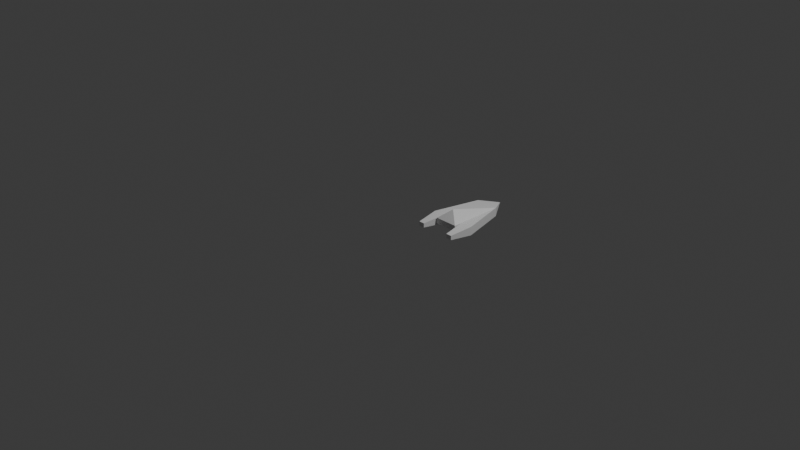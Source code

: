 # Source: ship3.blend  (saved by Blender 5.2.44; exported with 4.5.12 LTS)
import bpy
from mathutils import Matrix  # noqa: F401  (used for matrix-valued properties, if any)

bpy.ops.wm.read_factory_settings(use_empty=True)
scene = bpy.context.scene
scene.name = 'Scene'

# ---- collections
col_collection = bpy.data.collections.new('Collection'); scene.collection.children.link(col_collection)

# ---- materials (node trees are filled in below, after node groups)
mat_material = bpy.data.materials.new('Material')
mat_material.alpha_threshold = 0.0
mat_material.use_backface_culling_lightprobe_volume = False
mat_material.roughness = 0.5
mat_material.line_color = (0.0, 0.0, 0.0, 1.0)

# ---- material node trees
mat_material.use_nodes = True; mat_material.node_tree.nodes.clear()
_N = mat_material.node_tree.nodes; _L = mat_material.node_tree.links
n0 = _N.new('ShaderNodeOutputMaterial'); n0.name = 'Material Output'; n0.location = (200, 100)
n1 = _N.new('ShaderNodeBsdfPrincipled'); n1.name = 'Principled BSDF'; n1.location = (-200, 100)
n1.inputs[10].default_value = 0.005
_L.new(n1.outputs[0], n0.inputs[0])
n0.is_active_output = True

# ---- world
world_world = bpy.data.worlds.new('World'); scene.world = world_world
world_world.use_nodes = True; world_world.node_tree.nodes.clear()
_N = world_world.node_tree.nodes; _L = world_world.node_tree.links
n0 = _N.new('ShaderNodeOutputWorld'); n0.name = 'World Output'; n0.location = (200, 100)
n1 = _N.new('ShaderNodeBackground'); n1.name = 'Background'; n1.location = (-200, 100)
n1.inputs[0].default_value = (0.05088, 0.05088, 0.05088, 1.0)
_L.new(n1.outputs[0], n0.inputs[0])
n0.is_active_output = True
world_world.color = (0.05088, 0.05088, 0.05088)
world_world.sun_shadow_jitter_overblur = 0.0

# ---- cameras
cam_camera = bpy.data.cameras.new('Camera')
cam_camera.clip_end = 100.0
cam_camera.ortho_scale = 7.314

# ---- lights
light_light = bpy.data.lights.new('Light', 'POINT')
light_light.energy = 1000.0
light_light.shadow_soft_size = 0.1

# ---- meshes
me_cube = bpy.data.meshes.new('Cube')
me_cube.from_pydata([(0.5, 0.9625, 0.04375), (0.5, 0.9625, 0.04375), (0.625, 0.7625, 0.09062), (0.625, 0.7625, -0.003125), (0.5, 0.9625, 0.04375), (0.5, 0.9625, 0.04375), (0.375, 0.7625, 0.09062), (0.375, 0.7625, -0.003125), (0.375, 0.2625, -0.003125), (0.375, 0.2625, 0.09062), (0.625, 0.2625, 0.09062), (0.625, 0.2625, -0.003125), (0.625, 0.7625, 0.09062), (0.625, 0.7625, -0.003125), (0.75, 0.2625, 0.09062), (0.75, 0.2625, -0.003125), (0.375, 0.7625, -0.003125), (0.375, 0.7625, 0.09062), (0.25, 0.2625, -0.003125), (0.25, 0.2625, 0.09062), (0.3438, 0.0125, 0.02031), (0.3438, 0.0125, 0.06719), (0.2812, 0.0125, 0.02031), (0.2812, 0.0125, 0.06719), (0.6562, 0.0125, 0.06719), (0.6562, 0.0125, 0.02031), (0.7188, 0.0125, 0.06719), (0.7188, 0.0125, 0.02031), (0.5, 0.2625, 0.1937), (0.5, 0.2625, 0.1937), (0.5, 0.2625, 0.1937), (0.5, 0.2625, 0.1937), (0.375, 0.1625, 0.02695), (0.375, 0.1625, 0.09062), (0.625, 0.1625, 0.09062), (0.625, 0.1625, 0.02695), (0.5, 0.9625, 0.04375), (0.5, 0.9625, 0.04375), (0.375, 0.7625, -0.003125), (0.375, 0.7625, -0.003125), (0.375, 0.7625, -0.003125), (0.375, 0.7625, -0.003125), (0.5, 0.9625, 0.04375), (0.5, 0.9625, 0.04375), (0.5, 0.9625, 0.04375), (0.5, 0.9625, 0.04375), (0.375, 0.7625, 0.09062), (0.375, 0.7625, 0.09062), (0.375, 0.7625, 0.09062), (0.375, 0.7625, 0.09062), (0.375, 0.7625, 0.09062), (0.625, 0.7625, 0.09062), (0.625, 0.7625, 0.09062), (0.625, 0.7625, 0.09062), (0.625, 0.7625, 0.09062), (0.625, 0.7625, 0.09062), (0.625, 0.7625, -0.003125), (0.625, 0.7625, -0.003125), (0.625, 0.7625, -0.003125), (0.625, 0.7625, -0.003125), (0.5, 0.9625, 0.04375), (0.5, 0.9625, 0.04375), (0.375, 0.2625, -0.003125), (0.375, 0.2625, -0.003125), (0.375, 0.2625, -0.003125), (0.375, 0.2625, -0.003125), (0.375, 0.2625, -0.003125), (0.375, 0.2625, 0.09062), (0.375, 0.2625, 0.09062), (0.375, 0.2625, 0.09062), (0.375, 0.2625, 0.09062), (0.375, 0.2625, 0.09062), (0.625, 0.2625, 0.09062), (0.625, 0.2625, 0.09062), (0.625, 0.2625, 0.09062), (0.625, 0.2625, 0.09062), (0.625, 0.2625, 0.09062), (0.625, 0.2625, -0.003125), (0.625, 0.2625, -0.003125), (0.625, 0.2625, -0.003125), (0.625, 0.2625, -0.003125), (0.625, 0.2625, -0.003125), (0.625, 0.7625, 0.09062), (0.625, 0.7625, 0.09062), (0.625, 0.7625, -0.003125), (0.625, 0.7625, -0.003125), (0.75, 0.2625, 0.09062), (0.75, 0.2625, 0.09062), (0.75, 0.2625, 0.09062), (0.75, 0.2625, -0.003125), (0.75, 0.2625, -0.003125), (0.75, 0.2625, -0.003125), (0.375, 0.7625, -0.003125), (0.375, 0.7625, -0.003125), (0.375, 0.7625, 0.09062), (0.375, 0.7625, 0.09062), (0.25, 0.2625, -0.003125), (0.25, 0.2625, -0.003125), (0.25, 0.2625, -0.003125), (0.25, 0.2625, 0.09062), (0.25, 0.2625, 0.09062), (0.25, 0.2625, 0.09062), (0.3438, 0.0125, 0.02031), (0.3438, 0.0125, 0.02031), (0.3438, 0.0125, 0.06719), (0.3438, 0.0125, 0.06719), (0.2812, 0.0125, 0.02031), (0.2812, 0.0125, 0.02031), (0.2812, 0.0125, 0.06719), (0.2812, 0.0125, 0.06719), (0.6562, 0.0125, 0.06719), (0.6562, 0.0125, 0.06719), (0.6562, 0.0125, 0.02031), (0.6562, 0.0125, 0.02031), (0.7188, 0.0125, 0.06719), (0.7188, 0.0125, 0.06719), (0.7188, 0.0125, 0.02031), (0.7188, 0.0125, 0.02031), (0.5, 0.2625, 0.1937), (0.5, 0.2625, 0.1937), (0.5, 0.2625, 0.1937), (0.5, 0.2625, 0.1937), (0.5, 0.2625, 0.1937), (0.5, 0.2625, 0.1937), (0.5, 0.2625, 0.1937), (0.5, 0.2625, 0.1937), (0.5, 0.2625, 0.1937), (0.375, 0.1625, 0.02695), (0.375, 0.1625, 0.02695), (0.375, 0.1625, 0.09062), (0.375, 0.1625, 0.09062), (0.375, 0.1625, 0.09062), (0.625, 0.1625, 0.09062), (0.625, 0.1625, 0.09062), (0.625, 0.1625, 0.09062), (0.625, 0.1625, 0.02695), (0.625, 0.1625, 0.02695)], [], [(45, 47, 52), (46, 94, 92), (38, 60, 36), (37, 57, 40), (43, 51, 56), (5, 1, 0), (67, 129, 127), (58, 63, 41), (53, 87, 83), (82, 89, 84), (59, 85, 12), (88, 116, 91), (79, 13, 90), (93, 99, 95), (69, 102, 65), (68, 17, 100), (7, 97, 16), (105, 103, 106), (101, 21, 71), (8, 107, 98), (18, 23, 19), (112, 115, 110), (72, 113, 111), (10, 26, 14), (15, 25, 11), (118, 122, 123), (75, 119, 30), (55, 121, 28), (6, 29, 124), (132, 128, 135), (80, 32, 66), (76, 35, 81), (126, 133, 74), (130, 125, 9), (31, 131, 34), (103, 102, 20), (45, 61, 47), (46, 92, 39), (38, 50, 60), (37, 42, 57), (43, 44, 51), (5, 0, 4), (67, 127, 62), (58, 78, 63), (53, 73, 87), (82, 86, 89), (59, 12, 2), (88, 114, 116), (79, 3, 13), (93, 96, 99), (69, 104, 102), (68, 48, 17), (7, 64, 97), (105, 106, 108), (101, 109, 21), (8, 20, 107), (18, 22, 23), (112, 117, 115), (72, 77, 113), (10, 24, 26), (15, 27, 25), (118, 123, 120), (75, 54, 119), (55, 49, 121), (6, 70, 124), (132, 33, 128), (80, 136, 32), (76, 134, 35)])
_uv = me_cube.uv_layers.new(name='UVMap')
_uv.uv.foreach_set('vector', [0.625, 0.5, 0.875, 0.75, 0.625, 0.75, 0.625, 0.0, 0.625, 0.0, 0.375, 0.0, 0.375, 0.0, 0.625, 0.25, 0.375, 0.25, 0.125, 0.5, 0.375, 0.75, 0.125, 0.75, 0.375, 0.5, 0.625, 0.75, 0.375, 0.75, 0.375, 0.25, 0.375, 0.5, 0.625, 0.5, 0.625, 1.0, 0.625, 1.0, 0.375, 1.0, 0.375, 0.75, 0.125, 0.75, 0.125, 0.75, 0.625, 0.75, 0.625, 0.75, 0.625, 0.75, 0.625, 0.75, 0.375, 0.75, 0.375, 0.75, 0.375, 0.75, 0.375, 0.75, 0.625, 0.75, 0.625, 0.75, 0.375, 0.75, 0.375, 0.75, 0.375, 0.75, 0.375, 0.75, 0.375, 0.75, 0.375, 0.0, 0.625, 0.0, 0.625, 0.0, 0.625, 1.0, 0.375, 1.0, 0.375, 1.0, 0.875, 0.75, 0.875, 0.75, 0.875, 0.75, 0.125, 0.75, 0.125, 0.75, 0.125, 0.75, 0.625, 1.0, 0.375, 1.0, 0.375, 1.0, 0.875, 0.75, 0.875, 0.75, 0.875, 0.75, 0.125, 0.75, 0.125, 0.75, 0.125, 0.75, 0.375, 0.0, 0.625, 0.0, 0.625, 0.0, 0.375, 0.75, 0.625, 0.75, 0.625, 0.75, 0.625, 0.75, 0.375, 0.75, 0.625, 0.75, 0.625, 0.75, 0.625, 0.75, 0.625, 0.75, 0.375, 0.75, 0.375, 0.75, 0.375, 0.75, 0.625, 0.75, 0.625, 0.75, 0.875, 0.75, 0.625, 0.75, 0.625, 0.75, 0.625, 0.75, 0.625, 0.75, 0.875, 0.75, 0.625, 0.75, 0.875, 0.75, 0.875, 0.75, 0.875, 0.75, 0.625, 0.75, 0.375, 1.0, 0.375, 0.75, 0.375, 0.75, 0.125, 0.75, 0.125, 0.75, 0.625, 0.75, 0.375, 0.75, 0.375, 0.75, 0.0, 0.0, 0.625, 0.75, 0.625, 0.75, 0.0, 0.0, 0.0, 0.0, 0.0, 0.0, 0.0, 0.0, 0.0, 0.0, 0.0, 0.0, 0.0, 0.0, 0.0, 0.0, 0.0, 0.0, 0.625, 0.5, 0.875, 0.5, 0.875, 0.75, 0.625, 0.0, 0.375, 0.0, 0.375, 0.0, 0.375, 0.0, 0.625, 0.0, 0.625, 0.25, 0.125, 0.5, 0.375, 0.5, 0.375, 0.75, 0.375, 0.5, 0.625, 0.5, 0.625, 0.75, 0.375, 0.25, 0.625, 0.5, 0.625, 0.25, 0.625, 1.0, 0.375, 1.0, 0.375, 1.0, 0.375, 0.75, 0.375, 0.75, 0.125, 0.75, 0.625, 0.75, 0.625, 0.75, 0.625, 0.75, 0.625, 0.75, 0.625, 0.75, 0.375, 0.75, 0.375, 0.75, 0.625, 0.75, 0.625, 0.75, 0.625, 0.75, 0.625, 0.75, 0.375, 0.75, 0.375, 0.75, 0.375, 0.75, 0.375, 0.75, 0.375, 0.0, 0.375, 0.0, 0.625, 0.0, 0.625, 1.0, 0.625, 1.0, 0.375, 1.0, 0.875, 0.75, 0.875, 0.75, 0.875, 0.75, 0.125, 0.75, 0.125, 0.75, 0.125, 0.75, 0.625, 1.0, 0.375, 1.0, 0.625, 1.0, 0.875, 0.75, 0.875, 0.75, 0.875, 0.75, 0.125, 0.75, 0.125, 0.75, 0.125, 0.75, 0.375, 0.0, 0.375, 0.0, 0.625, 0.0, 0.375, 0.75, 0.375, 0.75, 0.625, 0.75, 0.625, 0.75, 0.375, 0.75, 0.375, 0.75, 0.625, 0.75, 0.625, 0.75, 0.625, 0.75, 0.375, 0.75, 0.375, 0.75, 0.375, 0.75, 0.625, 0.75, 0.875, 0.75, 0.875, 0.75, 0.625, 0.75, 0.625, 0.75, 0.625, 0.75, 0.625, 0.75, 0.875, 0.75, 0.875, 0.75, 0.875, 0.75, 0.875, 0.75, 0.875, 0.75, 0.625, 0.75, 0.625, 1.0, 0.375, 1.0, 0.375, 0.75, 0.375, 0.75, 0.125, 0.75, 0.625, 0.75, 0.625, 0.75, 0.375, 0.75])
_ca = me_cube.color_attributes.new('Attribute', 'BYTE_COLOR', 'CORNER')
_ca.data.foreach_set('color', [0.0, 1.0, 0.0, 1.0, 0.0, 1.0, 0.0, 1.0, 0.0, 1.0, 0.0, 1.0, 1.0, 1.0, 1.0, 1.0, 1.0, 1.0, 1.0, 1.0, 1.0, 1.0, 1.0, 1.0, 0.0, 1.0, 0.0, 1.0, 0.0, 1.0, 0.0, 1.0, 0.0, 1.0, 0.0, 1.0, 0.0, 1.0, 0.0, 1.0, 0.0, 1.0, 0.0, 1.0, 0.0, 1.0, 0.0, 1.0, 0.0, 1.0, 0.0, 1.0, 0.0, 1.0, 0.0, 1.0, 0.0, 1.0, 0.0, 1.0, 1.0, 1.0, 1.0, 1.0, 1.0, 1.0, 1.0, 1.0, 1.0, 1.0, 1.0, 1.0, 1.0, 1.0, 1.0, 1.0, 1.0, 1.0, 1.0, 1.0, 1.0, 1.0, 1.0, 1.0, 1.0, 1.0, 0.0006071, 1.0, 1.0, 1.0, 0.0006071, 1.0, 1.0, 1.0, 0.0006071, 1.0, 1.0, 1.0, 0.0006071, 1.0, 1.0, 1.0, 0.0006071, 1.0, 1.0, 1.0, 0.0006071, 1.0, 1.0, 1.0, 0.0006071, 1.0, 1.0, 1.0, 0.0006071, 1.0, 1.0, 1.0, 0.0006071, 1.0, 1.0, 1.0, 1.0, 1.0, 1.0, 1.0, 1.0, 1.0, 1.0, 1.0, 1.0, 1.0, 1.0, 1.0, 0.0006071, 1.0, 1.0, 1.0, 0.0006071, 1.0, 1.0, 1.0, 0.0006071, 1.0, 1.0, 1.0, 0.0006071, 1.0, 1.0, 1.0, 0.0006071, 1.0, 1.0, 1.0, 0.0006071, 1.0, 1.0, 1.0, 0.0006071, 1.0, 1.0, 1.0, 0.0006071, 1.0, 1.0, 1.0, 0.0006071, 1.0, 1.0, 1.0, 0.0006071, 1.0, 1.0, 1.0, 0.0006071, 1.0, 1.0, 1.0, 0.0006071, 1.0, 1.0, 1.0, 0.0006071, 1.0, 1.0, 1.0, 0.0006071, 1.0, 1.0, 1.0, 0.0006071, 1.0, 1.0, 1.0, 0.0006071, 1.0, 1.0, 1.0, 0.0006071, 1.0, 1.0, 1.0, 0.0006071, 1.0, 1.0, 0.159, 0.0, 1.0, 1.0, 0.159, 0.0, 1.0, 1.0, 0.159, 0.0, 1.0, 1.0, 1.0, 0.0006071, 1.0, 1.0, 1.0, 0.0006071, 1.0, 1.0, 1.0, 0.0006071, 1.0, 1.0, 1.0, 0.0006071, 1.0, 1.0, 1.0, 0.0006071, 1.0, 1.0, 1.0, 0.0006071, 1.0, 1.0, 1.0, 0.0006071, 1.0, 1.0, 1.0, 0.0006071, 1.0, 1.0, 1.0, 0.0006071, 1.0, 1.0, 0.159, 0.0, 1.0, 1.0, 0.159, 0.0, 1.0, 1.0, 0.159, 0.0, 1.0, 1.0, 1.0, 0.0006071, 1.0, 1.0, 1.0, 0.0006071, 1.0, 1.0, 1.0, 0.0006071, 1.0, 1.0, 1.0, 0.0006071, 1.0, 1.0, 1.0, 0.0006071, 1.0, 1.0, 1.0, 0.0006071, 1.0, 1.0, 1.0, 0.0006071, 1.0, 1.0, 1.0, 0.0006071, 1.0, 1.0, 1.0, 0.0006071, 1.0, 1.0, 1.0, 1.0, 1.0, 1.0, 1.0, 1.0, 1.0, 1.0, 1.0, 1.0, 1.0, 0.002428, 0.0356, 1.0, 1.0, 0.002428, 0.0356, 1.0, 1.0, 0.002428, 0.0356, 1.0, 1.0, 0.002428, 0.0356, 1.0, 1.0, 0.002428, 0.0356, 1.0, 1.0, 0.002428, 0.0356, 1.0, 1.0, 0.002428, 0.0356, 1.0, 1.0, 0.002428, 0.0356, 1.0, 1.0, 0.002428, 0.0356, 1.0, 1.0, 0.004391, 0.5089, 0.0, 1.0, 0.004391, 0.5089, 0.0, 1.0, 0.004391, 0.5089, 0.0, 1.0, 0.0, 0.956, 1.0, 1.0, 0.0, 0.956, 1.0, 1.0, 0.0, 0.956, 1.0, 1.0, 1.0, 1.0, 1.0, 1.0, 1.0, 1.0, 1.0, 1.0, 1.0, 1.0, 1.0, 1.0, 0.4564, 0.4564, 0.4564, 1.0, 0.4564, 0.4564, 0.4564, 1.0, 0.4564, 0.4564, 0.4564, 1.0, 0.4564, 0.4564, 0.4564, 1.0, 0.4564, 0.4564, 0.4564, 1.0, 0.4564, 0.4564, 0.4564, 1.0, 0.4564, 0.4564, 0.4564, 1.0, 0.4564, 0.4564, 0.4564, 1.0, 0.4564, 0.4564, 0.4564, 1.0, 1.0, 1.0, 1.0, 1.0, 1.0, 1.0, 1.0, 1.0, 1.0, 1.0, 1.0, 1.0, 0.0, 1.0, 0.0, 1.0, 0.0, 1.0, 0.0, 1.0, 0.0, 1.0, 0.0, 1.0, 1.0, 1.0, 1.0, 1.0, 1.0, 1.0, 1.0, 1.0, 1.0, 1.0, 1.0, 1.0, 0.0, 1.0, 0.0, 1.0, 0.0, 1.0, 0.0, 1.0, 0.0, 1.0, 0.0, 1.0, 0.0, 1.0, 0.0, 1.0, 0.0, 1.0, 0.0, 1.0, 0.0, 1.0, 0.0, 1.0, 0.0, 1.0, 0.0, 1.0, 0.0, 1.0, 0.0, 1.0, 0.0, 1.0, 0.0, 1.0, 1.0, 1.0, 1.0, 1.0, 1.0, 1.0, 1.0, 1.0, 1.0, 1.0, 1.0, 1.0, 1.0, 1.0, 1.0, 1.0, 1.0, 1.0, 1.0, 1.0, 1.0, 1.0, 1.0, 1.0, 1.0, 1.0, 0.0006071, 1.0, 1.0, 1.0, 0.0006071, 1.0, 1.0, 1.0, 0.0006071, 1.0, 1.0, 1.0, 0.0006071, 1.0, 1.0, 1.0, 0.0006071, 1.0, 1.0, 1.0, 0.0006071, 1.0, 1.0, 1.0, 0.0006071, 1.0, 1.0, 1.0, 0.0006071, 1.0, 1.0, 1.0, 0.0006071, 1.0, 1.0, 1.0, 1.0, 1.0, 1.0, 1.0, 1.0, 1.0, 1.0, 1.0, 1.0, 1.0, 1.0, 1.0, 0.0006071, 1.0, 1.0, 1.0, 0.0006071, 1.0, 1.0, 1.0, 0.0006071, 1.0, 1.0, 1.0, 0.0006071, 1.0, 1.0, 1.0, 0.0006071, 1.0, 1.0, 1.0, 0.0006071, 1.0, 1.0, 1.0, 0.0006071, 1.0, 1.0, 1.0, 0.0006071, 1.0, 1.0, 1.0, 0.0006071, 1.0, 1.0, 1.0, 0.0006071, 1.0, 1.0, 1.0, 0.0006071, 1.0, 1.0, 1.0, 0.0006071, 1.0, 1.0, 1.0, 0.0006071, 1.0, 1.0, 1.0, 0.0006071, 1.0, 1.0, 1.0, 0.0006071, 1.0, 1.0, 1.0, 0.0006071, 1.0, 1.0, 1.0, 0.0006071, 1.0, 1.0, 1.0, 0.0006071, 1.0, 1.0, 0.159, 0.0, 1.0, 1.0, 0.159, 0.0, 1.0, 1.0, 0.159, 0.0, 1.0, 1.0, 1.0, 0.0006071, 1.0, 1.0, 1.0, 0.0006071, 1.0, 1.0, 1.0, 0.0006071, 1.0, 1.0, 1.0, 0.0006071, 1.0, 1.0, 1.0, 0.0006071, 1.0, 1.0, 1.0, 0.0006071, 1.0, 1.0, 1.0, 0.0006071, 1.0, 1.0, 1.0, 0.0006071, 1.0, 1.0, 1.0, 0.0006071, 1.0, 1.0, 0.159, 0.0, 1.0, 1.0, 0.159, 0.0, 1.0, 1.0, 0.159, 0.0, 1.0, 1.0, 1.0, 0.0006071, 1.0, 1.0, 1.0, 0.0006071, 1.0, 1.0, 1.0, 0.0006071, 1.0, 1.0, 1.0, 0.0006071, 1.0, 1.0, 1.0, 0.0006071, 1.0, 1.0, 1.0, 0.0006071, 1.0, 1.0, 1.0, 0.0006071, 1.0, 1.0, 1.0, 0.0006071, 1.0, 1.0, 1.0, 0.0006071, 1.0, 1.0, 1.0, 1.0, 1.0, 1.0, 1.0, 1.0, 1.0, 1.0, 1.0, 1.0, 1.0, 0.002428, 0.0356, 1.0, 1.0, 0.002428, 0.0356, 1.0, 1.0, 0.002428, 0.0356, 1.0, 1.0, 0.002428, 0.0356, 1.0, 1.0, 0.002428, 0.0356, 1.0, 1.0, 0.002428, 0.0356, 1.0, 1.0, 0.002428, 0.0356, 1.0, 1.0, 0.0865, 0.1195, 1.0, 1.0, 0.002428, 0.0356, 1.0, 1.0, 0.004391, 0.5089, 0.0, 1.0, 0.004391, 0.5089, 0.0, 1.0, 0.004391, 0.5089, 0.0, 1.0, 0.0, 0.956, 1.0, 1.0, 0.0, 0.956, 1.0, 1.0, 0.0, 0.956, 1.0, 1.0, 1.0, 1.0, 1.0, 1.0, 1.0, 1.0, 1.0, 1.0, 1.0, 1.0, 1.0, 1.0])
me_cube.materials.append(mat_material)
me_cube.use_mirror_vertex_groups = False
me_cube.use_paint_bone_selection = False
me_cube.use_paint_mask = True
me_cube.update()
me_cube.normals_split_custom_set([tuple(v) for v in zip(*[iter([0.0, 0.2282, 0.9736, 0.0, 0.2282, 0.9736, 0.0, 0.2282, 0.9736, 0.0, 0.0, 0.0, 0.0, 0.0, 0.0, 0.0, 0.0, 0.0, -0.8318, 0.5198, 0.1949, 0.0, 0.0, -0.09794, 0.0, 0.0, 1.0, 0.0, 0.2282, -0.9736, 0.0, 0.2282, -0.9736, 0.0, 0.2282, -0.9736, 0.848, 0.53, 0.0, 0.848, 0.53, 0.0, 0.848, 0.53, 0.0, 0.0, 0.0, 1.0, 0.0, 0.0, 1.0, 0.0, 0.0, 1.0, 1.0, 0.0, 0.0, 1.0, 0.0, 0.0, 1.0, 0.0, 0.0, 0.0, 0.0, -1.0, 0.0, 0.0, -1.0, 0.0, 0.0, -1.0, 0.9701, 0.2425, -4.371e-08, -0.9701, -0.2426, -4.371e-08, 0.0, 0.0, 1.0, 0.9701, 0.2425, 0.0, 0.9701, 0.2425, 0.0, 0.9701, 0.2425, 0.0, 0.0, 0.0, 0.0, 0.0, 0.0, 0.0, 0.0, 0.0, 0.0, 0.9923, -0.124, 0.0, 0.9923, -0.124, 0.0, 0.9923, -0.124, 0.0, 0.0, 0.0, -1.0, 0.0, 0.0, -1.0, 0.0, 0.0, -1.0, -0.9701, 0.2425, 0.0, -0.9701, 0.2425, 0.0, -0.9701, 0.2425, 0.0, 0.9923, -0.124, 0.0, 0.9923, -0.124, 0.0, 0.9923, -0.124, 0.0, 0.0, 0.0, 1.0, 0.0, 0.0, 1.0, 0.0, 0.0, 1.0, 0.9701, -0.2425, -4.371e-08, -0.9702, 0.2425, -4.371e-08, 0.0, 0.0, 1.0, 0.0, 1.0, 0.0, 0.0, 1.0, 0.0, 0.0, 1.0, 0.0, 0.0, -0.09334, 0.9956, 0.0, -0.09334, 0.9956, 0.0, -0.09334, 0.9956, 0.0, -0.09334, -0.9956, 0.0, -0.09334, -0.9956, 0.0, -0.09334, -0.9956, -0.9923, -0.124, 0.0, -0.9923, -0.124, 0.0, -0.9923, -0.124, 0.0, 0.0, -1.0, 0.0, 0.0, -1.0, 0.0, 0.0, -1.0, 0.0, -0.9923, -0.124, 0.0, -0.9923, -0.124, 0.0, -0.9923, -0.124, 0.0, 0.0, -0.09334, 0.9956, 0.0, -0.09334, 0.9956, 0.0, -0.09334, 0.9956, 0.0, -0.09334, -0.9956, 0.0, -0.09334, -0.9956, 0.0, -0.09334, -0.9956, 0.0, 0.0, 1.0, 0.0, 0.0, 1.0, 0.0, 0.0, 1.0, 3.7e-05, -0.7714, 0.6364, 0.0, 0.0, -0.3381, 0.0, 0.0, 1.0, 0.9513, -0.2378, 0.1962, 0.0, 0.0, -0.09858, 0.0, 0.0, 1.0, 0.0, 0.0, 1.0, 0.0, 0.0, 1.0, 0.0, 0.0, 1.0, 0.0, -1.0, 0.0, 0.0, -1.0, 0.0, 0.0, -1.0, 0.0, 0.0, -0.288, -0.9576, 0.0, -0.288, -0.9576, 0.0, -0.288, -0.9576, 1.0, 0.0, 0.0, 1.0, 0.0, 0.0, 1.0, 0.0, 0.0, 0.6364, 0.0, 0.7714, 0.6364, 0.0, 0.7714, 0.6364, 0.0, 0.7714, -0.6364, 0.0, 0.7714, -0.6364, 0.0, 0.7714, -0.6364, 0.0, 0.7714, 0.0, -0.7179, 0.6961, 0.0, -0.7179, 0.6961, 0.0, -0.7179, 0.6961, 0.0, 0.0, -4.371e-08, 0.0, 0.0, -4.371e-08, 0.0, 0.0, 1.0, 0.0, 0.0, 0.09794, 0.0, 0.0, 1.0, -0.8318, 0.5198, -0.1949, 0.0, 0.0, 0.0, 0.0, 0.0, 0.0, 0.0, 0.0, 0.0, -0.848, 0.53, 0.0, -0.848, 0.53, 0.0, -0.848, 0.53, 0.0, 0.0, 0.0, -0.09794, 0.0, 0.0, 1.0, -0.8317, -0.5199, 0.1949, 0.0, 0.0, 0.09794, 0.0, 0.0, 1.0, -0.8317, -0.5199, -0.1949, 0.0, 0.0, 1.0, 0.0, 0.0, 1.0, 0.0, 0.0, 1.0, 1.0, 1.987e-07, 0.0, 1.0, 1.987e-07, 0.0, 1.0, 1.987e-07, 0.0, 0.0, 0.0, -1.0, 0.0, 0.0, -1.0, 0.0, 0.0, -1.0, 0.0, 0.0, 1.0, 0.0, 0.0, 1.0, 0.0, 0.0, 1.0, 0.9701, 0.2425, 0.0, 0.9701, 0.2425, 0.0, 0.9701, 0.2425, 0.0, 0.0, 0.0, 0.0, 0.0, 0.0, 0.0, 0.0, 0.0, 0.0, 0.9923, -0.124, 0.0, 0.9923, -0.124, 0.0, 0.9923, -0.124, 0.0, -1.0, -4.797e-05, -4.371e-08, 0.0, 0.0, 1.0, 1.0, 4.371e-08, -4.371e-08, -0.9701, 0.2425, 0.0, -0.9701, 0.2425, 0.0, -0.9701, 0.2425, 0.0, 0.9923, -0.124, 0.0, 0.9923, -0.124, 0.0, 0.9923, -0.124, 0.0, -1.0, -4.797e-05, -4.371e-08, 0.0, 0.0, 1.0, 1.0, 4.371e-08, -4.371e-08, 0.0, 0.0, -1.0, 0.0, 0.0, -1.0, 0.0, 0.0, -1.0, 0.0, 1.0, 0.0, 0.0, 1.0, 0.0, 0.0, 1.0, 0.0, 0.0, -0.09334, 0.9956, 0.0, -0.09334, 0.9956, 0.0, -0.09334, 0.9956, 0.0, -0.09334, -0.9956, 0.0, -0.09334, -0.9956, 0.0, -0.09334, -0.9956, -0.9923, -0.124, 0.0, -0.9923, -0.124, 0.0, -0.9923, -0.124, 0.0, 0.0, -1.0, 0.0, 0.0, -1.0, 0.0, 0.0, -1.0, 0.0, -0.9923, -0.124, 0.0, -0.9923, -0.124, 0.0, -0.9923, -0.124, 0.0, 0.0, -0.09334, 0.9956, 0.0, -0.09334, 0.9956, 0.0, -0.09334, 0.9956, 0.0, -0.09334, -0.9956, 0.0, -0.09334, -0.9956, 0.0, -0.09334, -0.9956, 0.0, 0.0, 1.0, 0.0, 0.0, 1.0, 0.0, 0.0, 1.0, 0.6364, 0.0, 0.7714, 0.6364, 0.0, 0.7714, 0.6364, 0.0, 0.7714, 0.0, 0.202, 0.9794, 0.0, 0.202, 0.9794, 0.0, 0.202, 0.9794, -0.6364, 0.0, 0.7714, -0.6364, 0.0, 0.7714, -0.6364, 0.0, 0.7714, 0.0, -1.0, 0.0, 0.0, -1.0, 0.0, 0.0, -1.0, 0.0, 0.0, -0.288, -0.9576, 0.0, -0.288, -0.9576, 0.0, -0.288, -0.9576, 1.0, 0.0, 0.0, 1.0, 0.0, 0.0, 1.0, 0.0, 0.0])] * 3)])

# ---- objects
ob_cube = bpy.data.objects.new('Cube', me_cube)
ob_light = bpy.data.objects.new('Light', light_light)
ob_camera = bpy.data.objects.new('Camera', cam_camera)

# ---- transforms, parenting, visibility, modifiers, constraints
ob_cube.location = (0.0, 0.0, 0.0)
ob_cube.lock_rotations_4d = False
ob_cube.empty_display_type = 'ARROWS'
ob_cube.lineart.crease_threshold = 0.0
ob_light.location = (4.076, 1.005, 5.904)
ob_light.rotation_euler = (0.6503, 0.05522, 1.866)
ob_light.lock_rotations_4d = False
ob_light.empty_display_type = 'ARROWS'
ob_light.color = (0.0, 0.0, 0.0, 0.0)
ob_light.lineart.crease_threshold = 0.0
ob_camera.location = (7.359, -6.926, 4.958)
ob_camera.rotation_euler = (1.109, 0.0, 0.8149)
ob_camera.lock_rotations_4d = False
ob_camera.empty_display_type = 'ARROWS'
ob_camera.color = (0.0, 0.0, 0.0, 0.0)
ob_camera.display_type = 'WIRE'
ob_camera.lineart.crease_threshold = 0.0

# ---- collection membership
col_collection.objects.link(ob_cube)
col_collection.objects.link(ob_light)
col_collection.objects.link(ob_camera)

# ---- scene / render settings (as saved in the file)
scene.camera = ob_camera
scene.frame_start = 1; scene.frame_end = 250; scene.frame_set(1)
scene.render.engine = 'BLENDER_EEVEE_NEXT'
scene.render.bake_bias = 0.0
scene.render.bake_samples = 0
scene.render.compositor_device = 'GPU'
scene.eevee.use_volume_custom_range = False
scene.eevee.fast_gi_thickness_near = 0.1
scene.eevee.fast_gi_thickness_far = 0.0
scene.eevee.ray_tracing_options.screen_trace_thickness = 0.1
bpy.context.view_layer.update()

